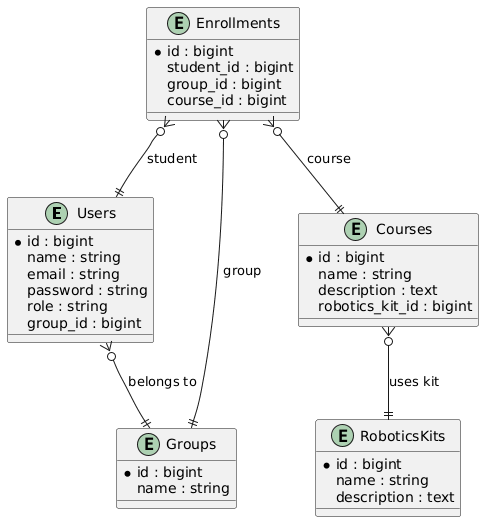

The diagram above was rendered by PlantUML. Its source (embedded in the PNG):
@startuml
entity "Users" as users {
  *id : bigint
  name : string
  email : string
  password : string
  role : string
  group_id : bigint
}

entity "Groups" as groups {
  *id : bigint
  name : string
}

entity "Courses" as courses {
  *id : bigint
  name : string
  description : text
  robotics_kit_id : bigint
}

entity "Enrollments" as enrollments {
  *id : bigint
  student_id : bigint
  group_id : bigint
  course_id : bigint
}

entity "RoboticsKits" as robotics_kits {
  *id : bigint
  name : string
  description : text
}

users }o--|| groups : "belongs to"
enrollments }o--|| users : "student"
enrollments }o--|| groups : "group"
enrollments }o--|| courses : "course"
courses }o--|| robotics_kits : "uses kit"
@enduml